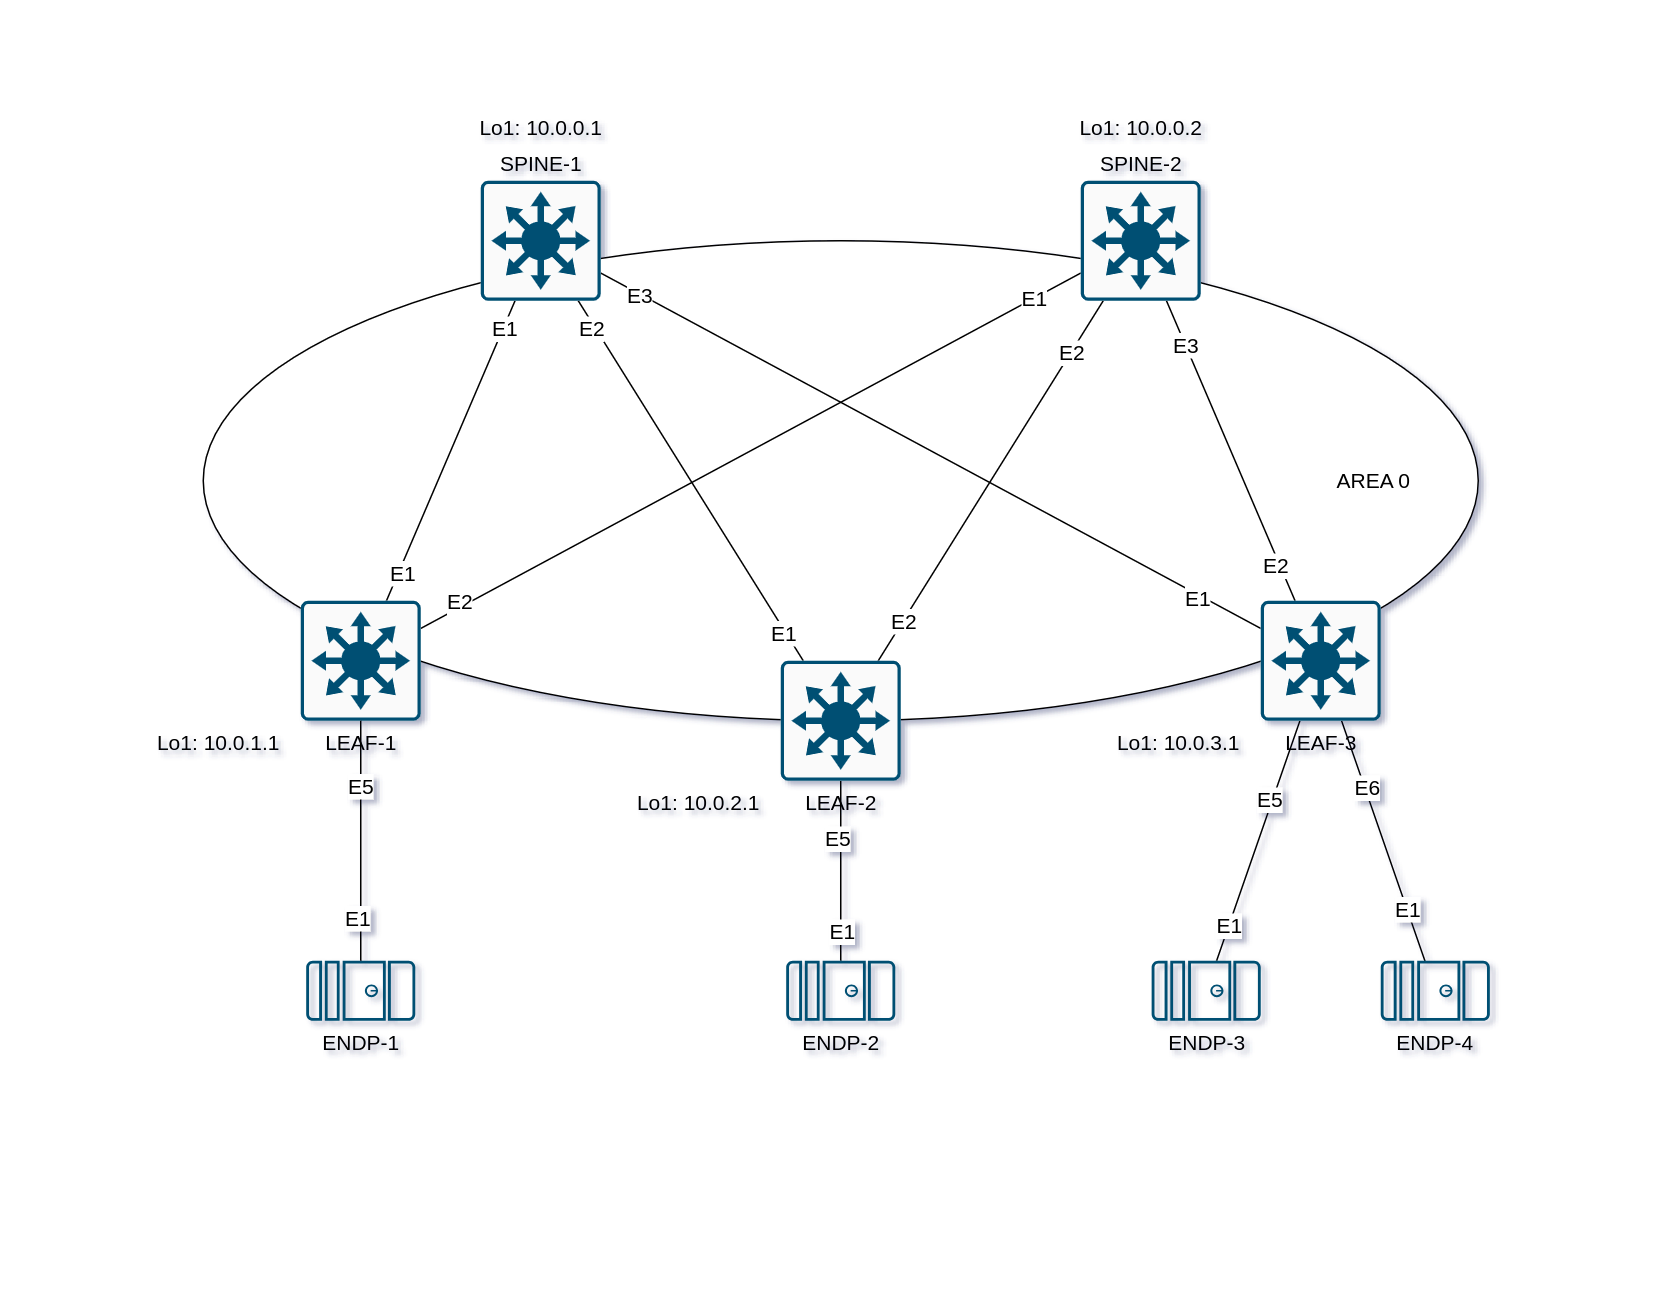

The diagram above was exported from draw.io. Its source (the exported page's mxGraphModel, read from the mxfile embedded in the PNG):
<mxGraphModel dx="1194" dy="877" grid="1" gridSize="10" guides="1" tooltips="1" connect="1" arrows="1" fold="1" page="1" pageScale="1" pageWidth="1100" pageHeight="850" math="0" shadow="0">
  <root>
    <mxCell id="0" />
    <mxCell id="1" parent="0" />
    <mxCell id="b10FufUBsKpGnJhTH5q2-40" value="" style="ellipse;whiteSpace=wrap;html=1;fontSize=14;" parent="1" vertex="1">
      <mxGeometry x="135" y="160" width="850" height="320" as="geometry" />
    </mxCell>
    <mxCell id="b10FufUBsKpGnJhTH5q2-1" style="edgeStyle=none;rounded=0;orthogonalLoop=1;jettySize=auto;html=1;endArrow=none;endFill=0;fontSize=14;" parent="1" source="b10FufUBsKpGnJhTH5q2-7" target="b10FufUBsKpGnJhTH5q2-31" edge="1">
      <mxGeometry relative="1" as="geometry" />
    </mxCell>
    <mxCell id="b10FufUBsKpGnJhTH5q2-2" value="E1" style="edgeLabel;html=1;align=center;verticalAlign=middle;resizable=0;points=[];fontSize=14;" parent="b10FufUBsKpGnJhTH5q2-1" vertex="1" connectable="0">
      <mxGeometry x="-0.8036" y="-2" relative="1" as="geometry">
        <mxPoint as="offset" />
      </mxGeometry>
    </mxCell>
    <mxCell id="b10FufUBsKpGnJhTH5q2-3" value="E1" style="edgeLabel;html=1;align=center;verticalAlign=middle;resizable=0;points=[];fontSize=14;" parent="b10FufUBsKpGnJhTH5q2-1" vertex="1" connectable="0">
      <mxGeometry x="0.8168" relative="1" as="geometry">
        <mxPoint as="offset" />
      </mxGeometry>
    </mxCell>
    <mxCell id="b10FufUBsKpGnJhTH5q2-4" value="" style="edgeStyle=none;rounded=0;orthogonalLoop=1;jettySize=auto;html=1;endArrow=none;endFill=0;fontSize=14;" parent="1" source="b10FufUBsKpGnJhTH5q2-7" target="b10FufUBsKpGnJhTH5q2-32" edge="1">
      <mxGeometry relative="1" as="geometry" />
    </mxCell>
    <mxCell id="b10FufUBsKpGnJhTH5q2-5" value="E2" style="edgeLabel;html=1;align=center;verticalAlign=middle;resizable=0;points=[];fontSize=14;" parent="b10FufUBsKpGnJhTH5q2-4" vertex="1" connectable="0">
      <mxGeometry x="-0.8781" y="4" relative="1" as="geometry">
        <mxPoint x="1" as="offset" />
      </mxGeometry>
    </mxCell>
    <mxCell id="b10FufUBsKpGnJhTH5q2-6" value="E1" style="edgeLabel;html=1;align=center;verticalAlign=middle;resizable=0;points=[];fontSize=14;" parent="b10FufUBsKpGnJhTH5q2-4" vertex="1" connectable="0">
      <mxGeometry x="0.8583" relative="1" as="geometry">
        <mxPoint as="offset" />
      </mxGeometry>
    </mxCell>
    <mxCell id="b10FufUBsKpGnJhTH5q2-7" value="LEAF-1" style="sketch=0;points=[[0.015,0.015,0],[0.985,0.015,0],[0.985,0.985,0],[0.015,0.985,0],[0.25,0,0],[0.5,0,0],[0.75,0,0],[1,0.25,0],[1,0.5,0],[1,0.75,0],[0.75,1,0],[0.5,1,0],[0.25,1,0],[0,0.75,0],[0,0.5,0],[0,0.25,0]];verticalLabelPosition=bottom;html=1;verticalAlign=top;aspect=fixed;align=center;pointerEvents=1;shape=mxgraph.cisco19.rect;prIcon=l3_switch;fillColor=#FAFAFA;strokeColor=#005073;horizontal=1;labelPosition=center;fontSize=14;" parent="1" vertex="1">
      <mxGeometry x="200" y="400" width="80" height="80" as="geometry" />
    </mxCell>
    <mxCell id="b10FufUBsKpGnJhTH5q2-8" style="edgeStyle=none;rounded=0;orthogonalLoop=1;jettySize=auto;html=1;endArrow=none;endFill=0;fontSize=14;" parent="1" source="b10FufUBsKpGnJhTH5q2-17" target="b10FufUBsKpGnJhTH5q2-31" edge="1">
      <mxGeometry relative="1" as="geometry" />
    </mxCell>
    <mxCell id="b10FufUBsKpGnJhTH5q2-9" value="E2" style="edgeLabel;html=1;align=center;verticalAlign=middle;resizable=0;points=[];fontSize=14;" parent="b10FufUBsKpGnJhTH5q2-8" vertex="1" connectable="0">
      <mxGeometry x="0.8565" y="2" relative="1" as="geometry">
        <mxPoint as="offset" />
      </mxGeometry>
    </mxCell>
    <mxCell id="b10FufUBsKpGnJhTH5q2-10" value="E1" style="edgeLabel;html=1;align=center;verticalAlign=middle;resizable=0;points=[];fontSize=14;" parent="b10FufUBsKpGnJhTH5q2-8" vertex="1" connectable="0">
      <mxGeometry x="-0.8353" y="1" relative="1" as="geometry">
        <mxPoint as="offset" />
      </mxGeometry>
    </mxCell>
    <mxCell id="b10FufUBsKpGnJhTH5q2-11" style="edgeStyle=none;rounded=0;orthogonalLoop=1;jettySize=auto;html=1;endArrow=none;endFill=0;fontSize=14;" parent="1" source="b10FufUBsKpGnJhTH5q2-17" target="b10FufUBsKpGnJhTH5q2-32" edge="1">
      <mxGeometry relative="1" as="geometry" />
    </mxCell>
    <mxCell id="b10FufUBsKpGnJhTH5q2-12" value="E2" style="edgeLabel;html=1;align=center;verticalAlign=middle;resizable=0;points=[];fontSize=14;" parent="b10FufUBsKpGnJhTH5q2-11" vertex="1" connectable="0">
      <mxGeometry x="0.7127" relative="1" as="geometry">
        <mxPoint as="offset" />
      </mxGeometry>
    </mxCell>
    <mxCell id="b10FufUBsKpGnJhTH5q2-13" value="E2" style="edgeLabel;html=1;align=center;verticalAlign=middle;resizable=0;points=[];fontSize=14;" parent="b10FufUBsKpGnJhTH5q2-11" vertex="1" connectable="0">
      <mxGeometry x="-0.78" relative="1" as="geometry">
        <mxPoint as="offset" />
      </mxGeometry>
    </mxCell>
    <mxCell id="b10FufUBsKpGnJhTH5q2-14" style="rounded=0;orthogonalLoop=1;jettySize=auto;html=1;endArrow=none;endFill=0;fontSize=14;" parent="1" source="b10FufUBsKpGnJhTH5q2-17" target="b10FufUBsKpGnJhTH5q2-34" edge="1">
      <mxGeometry relative="1" as="geometry" />
    </mxCell>
    <mxCell id="b10FufUBsKpGnJhTH5q2-15" value="E5" style="edgeLabel;html=1;align=center;verticalAlign=middle;resizable=0;points=[];fontSize=14;" parent="b10FufUBsKpGnJhTH5q2-14" vertex="1" connectable="0">
      <mxGeometry x="-0.3594" y="-3" relative="1" as="geometry">
        <mxPoint as="offset" />
      </mxGeometry>
    </mxCell>
    <mxCell id="b10FufUBsKpGnJhTH5q2-16" value="E1" style="edgeLabel;html=1;align=center;verticalAlign=middle;resizable=0;points=[];fontSize=14;" parent="b10FufUBsKpGnJhTH5q2-14" vertex="1" connectable="0">
      <mxGeometry x="0.6833" relative="1" as="geometry">
        <mxPoint as="offset" />
      </mxGeometry>
    </mxCell>
    <mxCell id="b10FufUBsKpGnJhTH5q2-17" value="LEAF-2" style="sketch=0;points=[[0.015,0.015,0],[0.985,0.015,0],[0.985,0.985,0],[0.015,0.985,0],[0.25,0,0],[0.5,0,0],[0.75,0,0],[1,0.25,0],[1,0.5,0],[1,0.75,0],[0.75,1,0],[0.5,1,0],[0.25,1,0],[0,0.75,0],[0,0.5,0],[0,0.25,0]];verticalLabelPosition=bottom;html=1;verticalAlign=top;aspect=fixed;align=center;pointerEvents=1;shape=mxgraph.cisco19.rect;prIcon=l3_switch;fillColor=#FAFAFA;strokeColor=#005073;labelPosition=center;horizontal=1;fontSize=14;" parent="1" vertex="1">
      <mxGeometry x="520" y="440" width="80" height="80" as="geometry" />
    </mxCell>
    <mxCell id="b10FufUBsKpGnJhTH5q2-18" style="edgeStyle=none;rounded=0;orthogonalLoop=1;jettySize=auto;html=1;endArrow=none;endFill=0;fontSize=14;" parent="1" source="b10FufUBsKpGnJhTH5q2-30" target="b10FufUBsKpGnJhTH5q2-31" edge="1">
      <mxGeometry relative="1" as="geometry" />
    </mxCell>
    <mxCell id="b10FufUBsKpGnJhTH5q2-19" value="E3" style="edgeLabel;html=1;align=center;verticalAlign=middle;resizable=0;points=[];fontSize=14;" parent="b10FufUBsKpGnJhTH5q2-18" vertex="1" connectable="0">
      <mxGeometry x="0.8812" y="1" relative="1" as="geometry">
        <mxPoint as="offset" />
      </mxGeometry>
    </mxCell>
    <mxCell id="b10FufUBsKpGnJhTH5q2-20" value="E1" style="edgeLabel;html=1;align=center;verticalAlign=middle;resizable=0;points=[];fontSize=14;" parent="b10FufUBsKpGnJhTH5q2-18" vertex="1" connectable="0">
      <mxGeometry x="-0.8103" y="3" relative="1" as="geometry">
        <mxPoint as="offset" />
      </mxGeometry>
    </mxCell>
    <mxCell id="b10FufUBsKpGnJhTH5q2-21" style="edgeStyle=none;rounded=0;orthogonalLoop=1;jettySize=auto;html=1;endArrow=none;endFill=0;fontSize=14;" parent="1" source="b10FufUBsKpGnJhTH5q2-30" target="b10FufUBsKpGnJhTH5q2-32" edge="1">
      <mxGeometry relative="1" as="geometry" />
    </mxCell>
    <mxCell id="b10FufUBsKpGnJhTH5q2-22" value="E3" style="edgeLabel;html=1;align=center;verticalAlign=middle;resizable=0;points=[];fontSize=14;" parent="b10FufUBsKpGnJhTH5q2-21" vertex="1" connectable="0">
      <mxGeometry x="0.7141" relative="1" as="geometry">
        <mxPoint as="offset" />
      </mxGeometry>
    </mxCell>
    <mxCell id="b10FufUBsKpGnJhTH5q2-23" value="E2" style="edgeLabel;html=1;align=center;verticalAlign=middle;resizable=0;points=[];fontSize=14;" parent="b10FufUBsKpGnJhTH5q2-21" vertex="1" connectable="0">
      <mxGeometry x="-0.7561" y="4" relative="1" as="geometry">
        <mxPoint x="1" as="offset" />
      </mxGeometry>
    </mxCell>
    <mxCell id="b10FufUBsKpGnJhTH5q2-24" style="edgeStyle=none;rounded=0;orthogonalLoop=1;jettySize=auto;html=1;endArrow=none;endFill=0;fontSize=14;" parent="1" source="b10FufUBsKpGnJhTH5q2-30" target="b10FufUBsKpGnJhTH5q2-35" edge="1">
      <mxGeometry relative="1" as="geometry" />
    </mxCell>
    <mxCell id="b10FufUBsKpGnJhTH5q2-25" value="E5" style="edgeLabel;html=1;align=center;verticalAlign=middle;resizable=0;points=[];fontSize=14;" parent="b10FufUBsKpGnJhTH5q2-24" vertex="1" connectable="0">
      <mxGeometry x="-0.3415" y="-2" relative="1" as="geometry">
        <mxPoint as="offset" />
      </mxGeometry>
    </mxCell>
    <mxCell id="b10FufUBsKpGnJhTH5q2-26" value="E1" style="edgeLabel;html=1;align=center;verticalAlign=middle;resizable=0;points=[];fontSize=14;" parent="b10FufUBsKpGnJhTH5q2-24" vertex="1" connectable="0">
      <mxGeometry x="0.7044" relative="1" as="geometry">
        <mxPoint as="offset" />
      </mxGeometry>
    </mxCell>
    <mxCell id="b10FufUBsKpGnJhTH5q2-27" style="edgeStyle=none;rounded=0;orthogonalLoop=1;jettySize=auto;html=1;endArrow=none;endFill=0;fontSize=14;" parent="1" source="b10FufUBsKpGnJhTH5q2-30" target="b10FufUBsKpGnJhTH5q2-36" edge="1">
      <mxGeometry relative="1" as="geometry" />
    </mxCell>
    <mxCell id="b10FufUBsKpGnJhTH5q2-28" value="E6" style="edgeLabel;html=1;align=center;verticalAlign=middle;resizable=0;points=[];fontSize=14;" parent="b10FufUBsKpGnJhTH5q2-27" vertex="1" connectable="0">
      <mxGeometry x="-0.4456" y="1" relative="1" as="geometry">
        <mxPoint as="offset" />
      </mxGeometry>
    </mxCell>
    <mxCell id="b10FufUBsKpGnJhTH5q2-29" value="E1" style="edgeLabel;html=1;align=center;verticalAlign=middle;resizable=0;points=[];fontSize=14;" parent="b10FufUBsKpGnJhTH5q2-27" vertex="1" connectable="0">
      <mxGeometry x="0.5648" relative="1" as="geometry">
        <mxPoint as="offset" />
      </mxGeometry>
    </mxCell>
    <mxCell id="b10FufUBsKpGnJhTH5q2-30" value="LEAF-3" style="sketch=0;points=[[0.015,0.015,0],[0.985,0.015,0],[0.985,0.985,0],[0.015,0.985,0],[0.25,0,0],[0.5,0,0],[0.75,0,0],[1,0.25,0],[1,0.5,0],[1,0.75,0],[0.75,1,0],[0.5,1,0],[0.25,1,0],[0,0.75,0],[0,0.5,0],[0,0.25,0]];verticalLabelPosition=bottom;html=1;verticalAlign=top;aspect=fixed;align=center;pointerEvents=1;shape=mxgraph.cisco19.rect;prIcon=l3_switch;fillColor=#FAFAFA;strokeColor=#005073;labelPosition=center;horizontal=1;fontSize=14;" parent="1" vertex="1">
      <mxGeometry x="840" y="400" width="80" height="80" as="geometry" />
    </mxCell>
    <mxCell id="b10FufUBsKpGnJhTH5q2-31" value="SPINE-1" style="sketch=0;points=[[0.015,0.015,0],[0.985,0.015,0],[0.985,0.985,0],[0.015,0.985,0],[0.25,0,0],[0.5,0,0],[0.75,0,0],[1,0.25,0],[1,0.5,0],[1,0.75,0],[0.75,1,0],[0.5,1,0],[0.25,1,0],[0,0.75,0],[0,0.5,0],[0,0.25,0]];verticalLabelPosition=top;html=1;verticalAlign=bottom;aspect=fixed;align=center;pointerEvents=1;shape=mxgraph.cisco19.rect;prIcon=l3_switch;fillColor=#FAFAFA;strokeColor=#005073;labelPosition=center;fontSize=14;" parent="1" vertex="1">
      <mxGeometry x="320" y="120" width="80" height="80" as="geometry" />
    </mxCell>
    <mxCell id="b10FufUBsKpGnJhTH5q2-32" value="SPINE-2" style="sketch=0;points=[[0.015,0.015,0],[0.985,0.015,0],[0.985,0.985,0],[0.015,0.985,0],[0.25,0,0],[0.5,0,0],[0.75,0,0],[1,0.25,0],[1,0.5,0],[1,0.75,0],[0.75,1,0],[0.5,1,0],[0.25,1,0],[0,0.75,0],[0,0.5,0],[0,0.25,0]];verticalLabelPosition=top;html=1;verticalAlign=bottom;aspect=fixed;align=center;pointerEvents=1;shape=mxgraph.cisco19.rect;prIcon=l3_switch;fillColor=#FAFAFA;strokeColor=#005073;labelPosition=center;fontSize=14;" parent="1" vertex="1">
      <mxGeometry x="720" y="120" width="80" height="80" as="geometry" />
    </mxCell>
    <mxCell id="b10FufUBsKpGnJhTH5q2-33" value="ENDP-1" style="sketch=0;points=[[0.015,0.015,0],[0.985,0.015,0],[0.985,0.985,0],[0.015,0.985,0],[0.25,0,0],[0.5,0,0],[0.75,0,0],[1,0.25,0],[1,0.5,0],[1,0.75,0],[0.75,1,0],[0.5,1,0],[0.25,1,0],[0,0.75,0],[0,0.5,0],[0,0.25,0]];verticalLabelPosition=bottom;html=1;verticalAlign=top;aspect=fixed;align=center;pointerEvents=1;shape=mxgraph.cisco19.server;fillColor=#005073;strokeColor=none;direction=south;fontSize=14;" parent="1" vertex="1">
      <mxGeometry x="203.64" y="640" width="72.73" height="40" as="geometry" />
    </mxCell>
    <mxCell id="b10FufUBsKpGnJhTH5q2-34" value="ENDP-2" style="sketch=0;points=[[0.015,0.015,0],[0.985,0.015,0],[0.985,0.985,0],[0.015,0.985,0],[0.25,0,0],[0.5,0,0],[0.75,0,0],[1,0.25,0],[1,0.5,0],[1,0.75,0],[0.75,1,0],[0.5,1,0],[0.25,1,0],[0,0.75,0],[0,0.5,0],[0,0.25,0]];verticalLabelPosition=bottom;html=1;verticalAlign=top;aspect=fixed;align=center;pointerEvents=1;shape=mxgraph.cisco19.server;fillColor=#005073;strokeColor=none;direction=south;fontSize=14;" parent="1" vertex="1">
      <mxGeometry x="523.64" y="640" width="72.73" height="40" as="geometry" />
    </mxCell>
    <mxCell id="b10FufUBsKpGnJhTH5q2-35" value="ENDP-3" style="sketch=0;points=[[0.015,0.015,0],[0.985,0.015,0],[0.985,0.985,0],[0.015,0.985,0],[0.25,0,0],[0.5,0,0],[0.75,0,0],[1,0.25,0],[1,0.5,0],[1,0.75,0],[0.75,1,0],[0.5,1,0],[0.25,1,0],[0,0.75,0],[0,0.5,0],[0,0.25,0]];verticalLabelPosition=bottom;html=1;verticalAlign=top;aspect=fixed;align=center;pointerEvents=1;shape=mxgraph.cisco19.server;fillColor=#005073;strokeColor=none;direction=south;fontSize=14;" parent="1" vertex="1">
      <mxGeometry x="767.27" y="640" width="72.73" height="40" as="geometry" />
    </mxCell>
    <mxCell id="b10FufUBsKpGnJhTH5q2-36" value="ENDP-4" style="sketch=0;points=[[0.015,0.015,0],[0.985,0.015,0],[0.985,0.985,0],[0.015,0.985,0],[0.25,0,0],[0.5,0,0],[0.75,0,0],[1,0.25,0],[1,0.5,0],[1,0.75,0],[0.75,1,0],[0.5,1,0],[0.25,1,0],[0,0.75,0],[0,0.5,0],[0,0.25,0]];verticalLabelPosition=bottom;html=1;verticalAlign=top;aspect=fixed;align=center;pointerEvents=1;shape=mxgraph.cisco19.server;fillColor=#005073;strokeColor=none;direction=south;fontSize=14;" parent="1" vertex="1">
      <mxGeometry x="920" y="640" width="72.73" height="40" as="geometry" />
    </mxCell>
    <mxCell id="b10FufUBsKpGnJhTH5q2-37" style="rounded=0;orthogonalLoop=1;jettySize=auto;html=1;entryX=0;entryY=0.5;entryDx=0;entryDy=0;entryPerimeter=0;endArrow=none;endFill=0;fontSize=14;" parent="1" source="b10FufUBsKpGnJhTH5q2-7" target="b10FufUBsKpGnJhTH5q2-33" edge="1">
      <mxGeometry relative="1" as="geometry" />
    </mxCell>
    <mxCell id="b10FufUBsKpGnJhTH5q2-38" value="E5" style="edgeLabel;html=1;align=center;verticalAlign=middle;resizable=0;points=[];fontSize=14;" parent="b10FufUBsKpGnJhTH5q2-37" vertex="1" connectable="0">
      <mxGeometry x="-0.4565" y="-1" relative="1" as="geometry">
        <mxPoint as="offset" />
      </mxGeometry>
    </mxCell>
    <mxCell id="b10FufUBsKpGnJhTH5q2-39" value="E1" style="edgeLabel;html=1;align=center;verticalAlign=middle;resizable=0;points=[];fontSize=14;" parent="b10FufUBsKpGnJhTH5q2-37" vertex="1" connectable="0">
      <mxGeometry x="0.6407" y="-3" relative="1" as="geometry">
        <mxPoint as="offset" />
      </mxGeometry>
    </mxCell>
    <mxCell id="b10FufUBsKpGnJhTH5q2-41" value="AREA 0" style="text;html=1;align=center;verticalAlign=middle;resizable=0;points=[];autosize=1;strokeColor=none;fillColor=none;fontSize=14;" parent="1" vertex="1">
      <mxGeometry x="880" y="305" width="70" height="30" as="geometry" />
    </mxCell>
    <mxCell id="O9B6W0sR2hYF9EyWwSax-1" value="Lo1: 10.0.1.1" style="text;html=1;align=center;verticalAlign=middle;resizable=0;points=[];autosize=1;strokeColor=none;fillColor=none;fontSize=14;" vertex="1" parent="1">
      <mxGeometry x="90" y="480" width="110" height="30" as="geometry" />
    </mxCell>
    <mxCell id="O9B6W0sR2hYF9EyWwSax-2" value="Lo1: 10.0.2.1" style="text;html=1;align=center;verticalAlign=middle;resizable=0;points=[];autosize=1;strokeColor=none;fillColor=none;fontSize=14;" vertex="1" parent="1">
      <mxGeometry x="410" y="520" width="110" height="30" as="geometry" />
    </mxCell>
    <mxCell id="O9B6W0sR2hYF9EyWwSax-3" value="Lo1: 10.0.3.1" style="text;html=1;align=center;verticalAlign=middle;resizable=0;points=[];autosize=1;strokeColor=none;fillColor=none;fontSize=14;" vertex="1" parent="1">
      <mxGeometry x="730" y="480" width="110" height="30" as="geometry" />
    </mxCell>
    <mxCell id="O9B6W0sR2hYF9EyWwSax-6" value="Lo1: 10.0.0.1" style="text;html=1;align=center;verticalAlign=middle;resizable=0;points=[];autosize=1;strokeColor=none;fillColor=none;fontSize=14;" vertex="1" parent="1">
      <mxGeometry x="305" y="70" width="110" height="30" as="geometry" />
    </mxCell>
    <mxCell id="O9B6W0sR2hYF9EyWwSax-7" value="Lo1: 10.0.0.2" style="text;html=1;align=center;verticalAlign=middle;resizable=0;points=[];autosize=1;strokeColor=none;fillColor=none;fontSize=14;" vertex="1" parent="1">
      <mxGeometry x="705" y="70" width="110" height="30" as="geometry" />
    </mxCell>
  </root>
</mxGraphModel>